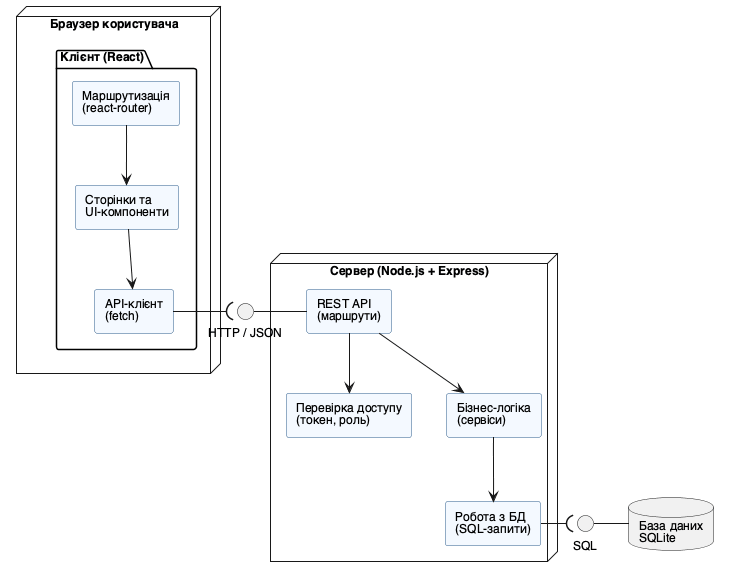

The diagram above was rendered by PlantUML. Its source (embedded in the PNG):
@startuml lab3_component
' Діаграма компонентів
skinparam defaultFontName "Helvetica"
skinparam defaultFontSize 12
skinparam componentStyle rectangle
skinparam component {
  BackgroundColor #F4F9FF
  BorderColor #2F5D8A
}

node "Браузер користувача" {
  package "Клієнт (React)" {
    component "Сторінки та\nUI-компоненти" as UIC
    component "Маршрутизація\n(react-router)" as Router
    component "API-клієнт\n(fetch)" as ApiClient
  }
}
node "Сервер (Node.js + Express)" {
  component "REST API\n(маршрути)" as REST
  component "Перевірка доступу\n(токен, роль)" as Auth
  component "Бізнес-логіка\n(сервіси)" as Services
  component "Робота з БД\n(SQL-запити)" as Repo
}
database "База даних\nSQLite" as DB

interface "HTTP / JSON" as IHttp
interface "SQL" as ISql

Router --> UIC
UIC --> ApiClient
ApiClient -( IHttp
IHttp - REST
REST --> Auth
REST --> Services
Services --> Repo
Repo -( ISql
ISql - DB
@enduml